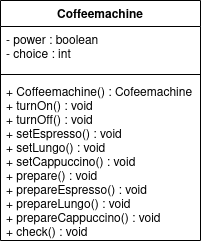

The diagram above was exported from draw.io. Its source (the exported page's mxGraphModel, read from the mxfile embedded in the PNG):
<mxGraphModel dx="1102" dy="600" grid="1" gridSize="10" guides="1" tooltips="1" connect="1" arrows="1" fold="1" page="1" pageScale="1" pageWidth="2339" pageHeight="3300" math="0" shadow="0">
  <root>
    <mxCell id="0" />
    <mxCell id="1" parent="0" />
    <mxCell id="xheRfcQS3pinkmNDXJmD-16" value="Coffeemachine" style="swimlane;fontStyle=1;align=center;verticalAlign=top;childLayout=stackLayout;horizontal=1;startSize=26;horizontalStack=0;resizeParent=1;resizeParentMax=0;resizeLast=0;collapsible=1;marginBottom=0;" vertex="1" parent="1">
      <mxGeometry x="480" y="110" width="200" height="240" as="geometry" />
    </mxCell>
    <mxCell id="xheRfcQS3pinkmNDXJmD-17" value="- power : boolean&#10;- choice : int" style="text;strokeColor=none;fillColor=none;align=left;verticalAlign=top;spacingLeft=4;spacingRight=4;overflow=hidden;rotatable=0;points=[[0,0.5],[1,0.5]];portConstraint=eastwest;" vertex="1" parent="xheRfcQS3pinkmNDXJmD-16">
      <mxGeometry y="26" width="200" height="44" as="geometry" />
    </mxCell>
    <mxCell id="xheRfcQS3pinkmNDXJmD-18" value="" style="line;strokeWidth=1;fillColor=none;align=left;verticalAlign=middle;spacingTop=-1;spacingLeft=3;spacingRight=3;rotatable=0;labelPosition=right;points=[];portConstraint=eastwest;" vertex="1" parent="xheRfcQS3pinkmNDXJmD-16">
      <mxGeometry y="70" width="200" height="8" as="geometry" />
    </mxCell>
    <mxCell id="xheRfcQS3pinkmNDXJmD-19" value="+ Coffeemachine() : Cofeemachine&#10;+ turnOn() : void&#10;+ turnOff() : void&#10;+ setEspresso() : void&#10;+ setLungo() : void&#10;+ setCappuccino() : void&#10;+ prepare() : void&#10;+ prepareEspresso() : void&#10;+ prepareLungo() : void&#10;+ prepareCappuccino() : void&#10;+ check() : void&#10;&#10;&#10;&#10;" style="text;strokeColor=none;fillColor=none;align=left;verticalAlign=top;spacingLeft=4;spacingRight=4;overflow=hidden;rotatable=0;points=[[0,0.5],[1,0.5]];portConstraint=eastwest;" vertex="1" parent="xheRfcQS3pinkmNDXJmD-16">
      <mxGeometry y="78" width="200" height="162" as="geometry" />
    </mxCell>
  </root>
</mxGraphModel>